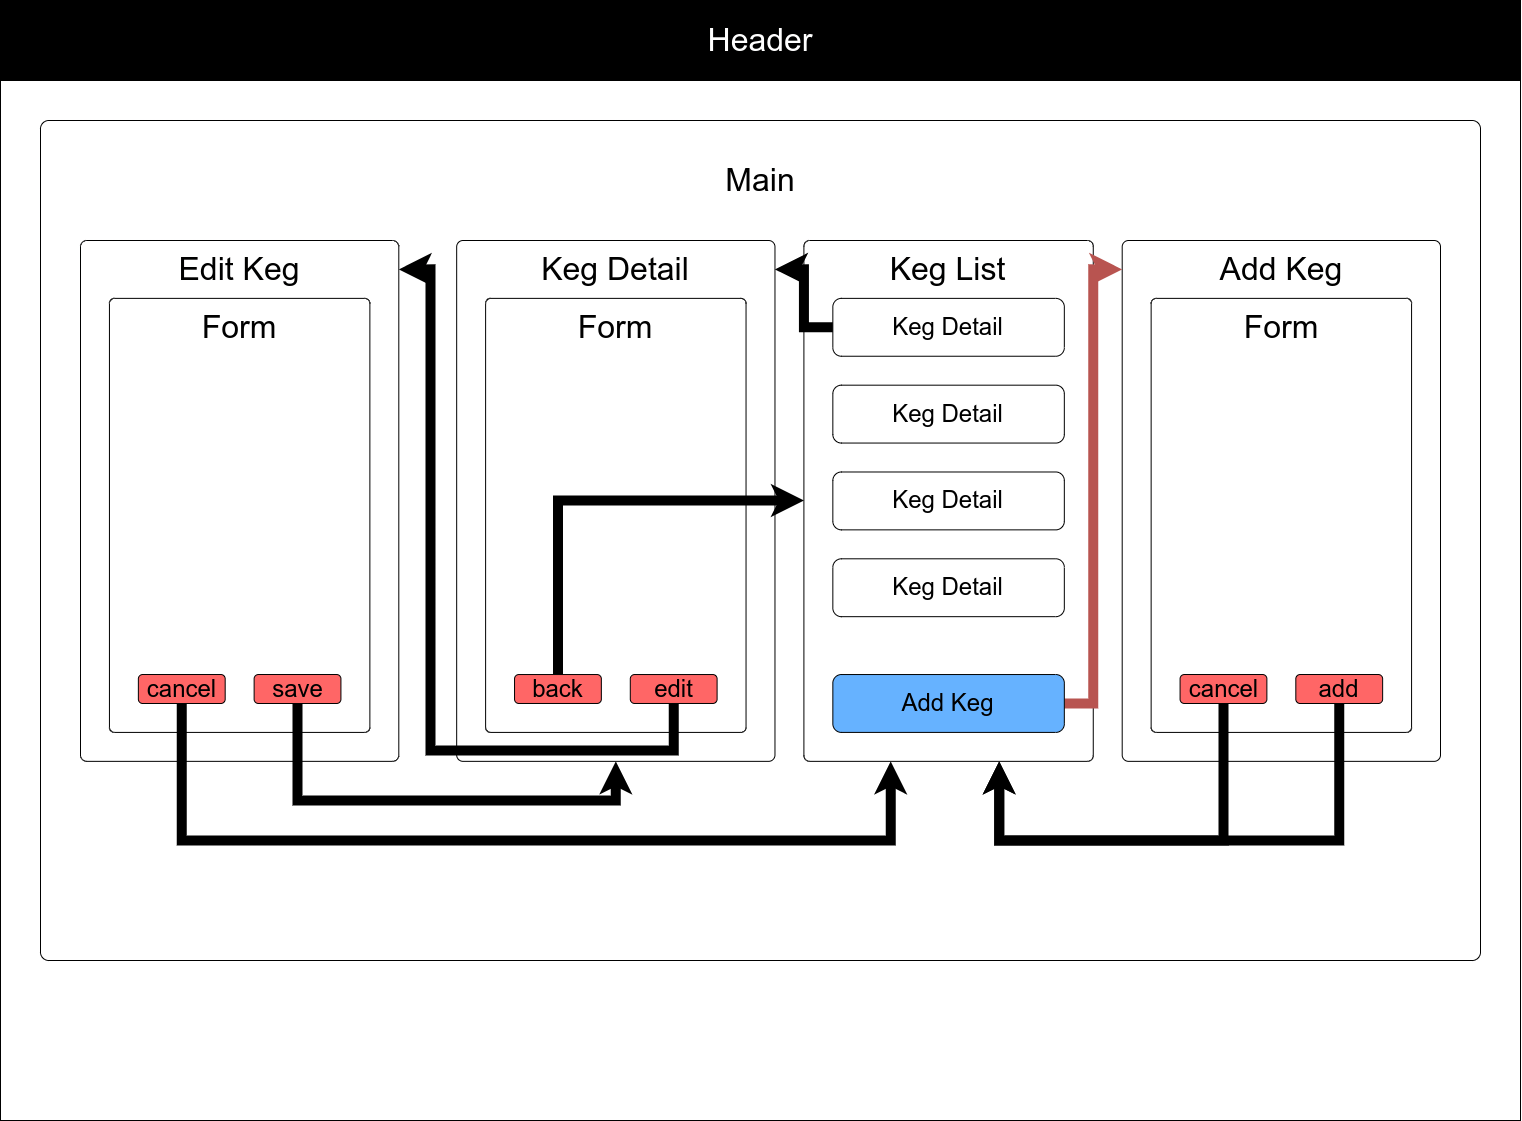

The diagram above was exported from draw.io. Its source (the exported page's mxGraphModel, read from the mxfile embedded in the PNG):
<mxGraphModel dx="2031" dy="1140" grid="1" gridSize="10" guides="1" tooltips="1" connect="1" arrows="1" fold="1" page="1" pageScale="1" pageWidth="1600" pageHeight="1200" math="0" shadow="0">
  <root>
    <mxCell id="0" />
    <mxCell id="1" parent="0" />
    <mxCell id="tqy6S4Q1bca1Y50SzOHO-2" value="" style="whiteSpace=wrap;html=1;fillColor=none;" parent="1" vertex="1">
      <mxGeometry x="40" y="40" width="1520" height="1120" as="geometry" />
    </mxCell>
    <mxCell id="tqy6S4Q1bca1Y50SzOHO-3" value="&lt;font color=&quot;#ffffff&quot; style=&quot;font-size: 32px;&quot;&gt;Header&lt;/font&gt;" style="whiteSpace=wrap;html=1;fillColor=#000000;" parent="1" vertex="1">
      <mxGeometry x="40" y="40" width="1520" height="80" as="geometry" />
    </mxCell>
    <mxCell id="tqy6S4Q1bca1Y50SzOHO-5" value="" style="whiteSpace=wrap;html=1;fillColor=none;rounded=1;arcSize=1;" parent="1" vertex="1">
      <mxGeometry x="80" y="160" width="1440" height="840" as="geometry" />
    </mxCell>
    <mxCell id="tqy6S4Q1bca1Y50SzOHO-10" value="&lt;font style=&quot;font-size: 32px;&quot;&gt;Main&lt;/font&gt;" style="whiteSpace=wrap;html=1;fillColor=none;strokeColor=none;rounded=1;" parent="1" vertex="1">
      <mxGeometry x="80" y="160" width="1440" height="120" as="geometry" />
    </mxCell>
    <mxCell id="tqy6S4Q1bca1Y50SzOHO-6" value="" style="whiteSpace=wrap;html=1;fillColor=none;rounded=1;arcSize=2;" parent="1" vertex="1">
      <mxGeometry x="843.404255319149" y="280" width="289.3617021276596" height="520.8536842105264" as="geometry" />
    </mxCell>
    <mxCell id="tqy6S4Q1bca1Y50SzOHO-7" value="" style="whiteSpace=wrap;html=1;fillColor=none;rounded=1;arcSize=2;" parent="1" vertex="1">
      <mxGeometry x="1161.7021276595744" y="280" width="318.29787234042556" height="520.8536842105264" as="geometry" />
    </mxCell>
    <mxCell id="tqy6S4Q1bca1Y50SzOHO-11" value="&lt;font style=&quot;font-size: 32px;&quot;&gt;Keg List&lt;/font&gt;" style="whiteSpace=wrap;html=1;fillColor=none;strokeColor=none;" parent="1" vertex="1">
      <mxGeometry x="843.404255319149" y="280" width="289.3617021276596" height="57.87263157894736" as="geometry" />
    </mxCell>
    <mxCell id="tqy6S4Q1bca1Y50SzOHO-12" value="&lt;font style=&quot;font-size: 32px;&quot;&gt;Add Keg&lt;/font&gt;" style="whiteSpace=wrap;html=1;fillColor=none;strokeColor=none;" parent="1" vertex="1">
      <mxGeometry x="1161.7021276595744" y="280" width="318.29787234042556" height="57.87263157894736" as="geometry" />
    </mxCell>
    <mxCell id="tqy6S4Q1bca1Y50SzOHO-14" value="" style="whiteSpace=wrap;html=1;fillColor=none;rounded=1;arcSize=2;" parent="1" vertex="1">
      <mxGeometry x="1190.6382978723404" y="337.87263157894733" width="260.4255319148936" height="434.04473684210524" as="geometry" />
    </mxCell>
    <mxCell id="tqy6S4Q1bca1Y50SzOHO-16" value="&lt;font style=&quot;font-size: 32px;&quot;&gt;Form&lt;/font&gt;" style="whiteSpace=wrap;html=1;fillColor=none;strokeColor=none;arcSize=2;" parent="1" vertex="1">
      <mxGeometry x="1190.6382978723404" y="337.87263157894733" width="260.4255319148936" height="57.87263157894736" as="geometry" />
    </mxCell>
    <mxCell id="tqy6S4Q1bca1Y50SzOHO-18" value="&lt;font style=&quot;font-size: 24px;&quot;&gt;Keg Detail&lt;/font&gt;" style="whiteSpace=wrap;html=1;fillColor=none;strokeWidth=1;rounded=1;" parent="1" vertex="1">
      <mxGeometry x="872.3404255319149" y="337.87263157894733" width="231.48936170212767" height="57.87263157894736" as="geometry" />
    </mxCell>
    <mxCell id="tqy6S4Q1bca1Y50SzOHO-19" value="&lt;font style=&quot;font-size: 24px;&quot;&gt;Keg Detail&lt;/font&gt;" style="whiteSpace=wrap;html=1;fillColor=none;strokeWidth=1;rounded=1;" parent="1" vertex="1">
      <mxGeometry x="872.3404255319149" y="424.6815789473684" width="231.48936170212767" height="57.87263157894736" as="geometry" />
    </mxCell>
    <mxCell id="tqy6S4Q1bca1Y50SzOHO-20" value="&lt;font style=&quot;font-size: 24px;&quot;&gt;Keg Detail&lt;/font&gt;" style="whiteSpace=wrap;html=1;fillColor=none;strokeWidth=1;rounded=1;" parent="1" vertex="1">
      <mxGeometry x="872.3404255319149" y="511.49052631578945" width="231.48936170212767" height="57.87263157894736" as="geometry" />
    </mxCell>
    <mxCell id="tqy6S4Q1bca1Y50SzOHO-21" value="&lt;font style=&quot;font-size: 24px;&quot;&gt;Keg Detail&lt;/font&gt;" style="whiteSpace=wrap;html=1;fillColor=none;strokeWidth=1;rounded=1;" parent="1" vertex="1">
      <mxGeometry x="872.3404255319149" y="598.2994736842105" width="231.48936170212767" height="57.87263157894736" as="geometry" />
    </mxCell>
    <mxCell id="tqy6S4Q1bca1Y50SzOHO-27" style="edgeStyle=orthogonalEdgeStyle;rounded=0;orthogonalLoop=1;jettySize=auto;html=1;exitX=1;exitY=0.5;exitDx=0;exitDy=0;entryX=0;entryY=0.5;entryDx=0;entryDy=0;fontSize=24;fontColor=#FFFFFF;fillColor=#f8cecc;strokeColor=#b85450;endSize=1;startSize=1;strokeWidth=10;" parent="1" source="tqy6S4Q1bca1Y50SzOHO-22" target="tqy6S4Q1bca1Y50SzOHO-12" edge="1">
      <mxGeometry relative="1" as="geometry" />
    </mxCell>
    <mxCell id="tqy6S4Q1bca1Y50SzOHO-22" value="&lt;font style=&quot;font-size: 24px;&quot;&gt;Add Keg&lt;/font&gt;" style="whiteSpace=wrap;html=1;fillColor=#66B2FF;strokeWidth=1;rounded=1;" parent="1" vertex="1">
      <mxGeometry x="872.3404255319149" y="714.0447368421053" width="231.48936170212767" height="57.87263157894736" as="geometry" />
    </mxCell>
    <mxCell id="tqy6S4Q1bca1Y50SzOHO-49" style="edgeStyle=orthogonalEdgeStyle;rounded=0;orthogonalLoop=1;jettySize=auto;html=1;exitX=0.5;exitY=1;exitDx=0;exitDy=0;entryX=0.675;entryY=1;entryDx=0;entryDy=0;entryPerimeter=0;fontSize=24;fontColor=#FFFFFF;startSize=1;endSize=1;strokeWidth=10;" parent="1" source="tqy6S4Q1bca1Y50SzOHO-23" target="tqy6S4Q1bca1Y50SzOHO-6" edge="1">
      <mxGeometry relative="1" as="geometry">
        <Array as="points">
          <mxPoint x="1263" y="880" />
          <mxPoint x="1039" y="880" />
        </Array>
      </mxGeometry>
    </mxCell>
    <mxCell id="tqy6S4Q1bca1Y50SzOHO-23" value="&lt;span style=&quot;font-size: 24px;&quot;&gt;cancel&lt;/span&gt;" style="whiteSpace=wrap;html=1;fillColor=#FF6666;strokeWidth=1;rounded=1;" parent="1" vertex="1">
      <mxGeometry x="1219.5744680851064" y="714.0447368421053" width="86.80851063829788" height="28.93631578947368" as="geometry" />
    </mxCell>
    <mxCell id="tqy6S4Q1bca1Y50SzOHO-50" style="edgeStyle=orthogonalEdgeStyle;rounded=0;orthogonalLoop=1;jettySize=auto;html=1;exitX=0.5;exitY=1;exitDx=0;exitDy=0;fontSize=24;fontColor=#FFFFFF;startSize=1;endSize=1;strokeWidth=10;" parent="1" source="tqy6S4Q1bca1Y50SzOHO-24" edge="1">
      <mxGeometry relative="1" as="geometry">
        <mxPoint x="1038.723404255319" y="800.8536842105264" as="targetPoint" />
        <Array as="points">
          <mxPoint x="1379" y="880" />
          <mxPoint x="1039" y="880" />
        </Array>
      </mxGeometry>
    </mxCell>
    <mxCell id="tqy6S4Q1bca1Y50SzOHO-24" value="&lt;font style=&quot;font-size: 24px;&quot;&gt;add&lt;/font&gt;" style="whiteSpace=wrap;html=1;fillColor=#FF6666;strokeWidth=1;rounded=1;" parent="1" vertex="1">
      <mxGeometry x="1335.3191489361702" y="714.0447368421053" width="86.80851063829788" height="28.93631578947368" as="geometry" />
    </mxCell>
    <mxCell id="tqy6S4Q1bca1Y50SzOHO-28" value="" style="group" parent="1" vertex="1" connectable="0">
      <mxGeometry x="496.17021276595744" y="280" width="318.29787234042556" height="520.8536842105264" as="geometry" />
    </mxCell>
    <mxCell id="tqy6S4Q1bca1Y50SzOHO-8" value="" style="whiteSpace=wrap;html=1;fillColor=none;rounded=1;arcSize=2;" parent="tqy6S4Q1bca1Y50SzOHO-28" vertex="1">
      <mxGeometry width="318.29787234042556" height="520.8536842105264" as="geometry" />
    </mxCell>
    <mxCell id="tqy6S4Q1bca1Y50SzOHO-13" value="&lt;font style=&quot;font-size: 32px;&quot;&gt;Keg Detail&lt;/font&gt;" style="whiteSpace=wrap;html=1;fillColor=none;strokeColor=none;" parent="tqy6S4Q1bca1Y50SzOHO-28" vertex="1">
      <mxGeometry width="318.29787234042556" height="57.87263157894738" as="geometry" />
    </mxCell>
    <mxCell id="tqy6S4Q1bca1Y50SzOHO-15" value="" style="whiteSpace=wrap;html=1;fillColor=none;rounded=1;arcSize=2;" parent="tqy6S4Q1bca1Y50SzOHO-28" vertex="1">
      <mxGeometry x="28.93617021276596" y="57.87263157894738" width="260.4255319148936" height="434.0447368421053" as="geometry" />
    </mxCell>
    <mxCell id="tqy6S4Q1bca1Y50SzOHO-17" value="&lt;font style=&quot;font-size: 32px;&quot;&gt;Form&lt;/font&gt;" style="whiteSpace=wrap;html=1;fillColor=none;strokeColor=none;" parent="tqy6S4Q1bca1Y50SzOHO-28" vertex="1">
      <mxGeometry x="28.93617021276596" y="57.87263157894738" width="260.4255319148936" height="57.87263157894738" as="geometry" />
    </mxCell>
    <mxCell id="tqy6S4Q1bca1Y50SzOHO-25" value="&lt;span style=&quot;font-size: 24px;&quot;&gt;back&lt;/span&gt;" style="whiteSpace=wrap;html=1;fillColor=#FF6666;strokeWidth=1;rounded=1;" parent="tqy6S4Q1bca1Y50SzOHO-28" vertex="1">
      <mxGeometry x="57.87234042553192" y="434.0447368421053" width="86.80851063829788" height="28.93631578947369" as="geometry" />
    </mxCell>
    <mxCell id="tqy6S4Q1bca1Y50SzOHO-26" value="&lt;font style=&quot;font-size: 24px;&quot;&gt;edit&lt;/font&gt;" style="whiteSpace=wrap;html=1;fillColor=#FF6666;strokeWidth=1;rounded=1;" parent="tqy6S4Q1bca1Y50SzOHO-28" vertex="1">
      <mxGeometry x="173.61702127659575" y="434.0447368421053" width="86.80851063829788" height="28.93631578947369" as="geometry" />
    </mxCell>
    <mxCell id="tqy6S4Q1bca1Y50SzOHO-29" style="edgeStyle=orthogonalEdgeStyle;rounded=0;orthogonalLoop=1;jettySize=auto;html=1;exitX=0;exitY=0.5;exitDx=0;exitDy=0;entryX=1;entryY=0.5;entryDx=0;entryDy=0;fontSize=24;fontColor=#FFFFFF;startSize=1;endSize=1;strokeWidth=10;" parent="1" source="tqy6S4Q1bca1Y50SzOHO-18" target="tqy6S4Q1bca1Y50SzOHO-13" edge="1">
      <mxGeometry relative="1" as="geometry" />
    </mxCell>
    <mxCell id="tqy6S4Q1bca1Y50SzOHO-38" value="" style="group" parent="1" vertex="1" connectable="0">
      <mxGeometry x="120" y="280" width="318.29787234042556" height="520.8536842105264" as="geometry" />
    </mxCell>
    <mxCell id="tqy6S4Q1bca1Y50SzOHO-39" value="" style="whiteSpace=wrap;html=1;fillColor=none;rounded=1;arcSize=2;" parent="tqy6S4Q1bca1Y50SzOHO-38" vertex="1">
      <mxGeometry width="318.29787234042556" height="520.8536842105264" as="geometry" />
    </mxCell>
    <mxCell id="tqy6S4Q1bca1Y50SzOHO-40" value="&lt;font style=&quot;font-size: 32px;&quot;&gt;Edit Keg&lt;/font&gt;" style="whiteSpace=wrap;html=1;fillColor=none;strokeColor=none;" parent="tqy6S4Q1bca1Y50SzOHO-38" vertex="1">
      <mxGeometry width="318.29787234042556" height="57.87263157894738" as="geometry" />
    </mxCell>
    <mxCell id="tqy6S4Q1bca1Y50SzOHO-41" value="" style="whiteSpace=wrap;html=1;fillColor=none;rounded=1;arcSize=2;" parent="tqy6S4Q1bca1Y50SzOHO-38" vertex="1">
      <mxGeometry x="28.93617021276596" y="57.87263157894738" width="260.4255319148936" height="434.0447368421053" as="geometry" />
    </mxCell>
    <mxCell id="tqy6S4Q1bca1Y50SzOHO-42" value="&lt;font style=&quot;font-size: 32px;&quot;&gt;Form&lt;/font&gt;" style="whiteSpace=wrap;html=1;fillColor=none;strokeColor=none;" parent="tqy6S4Q1bca1Y50SzOHO-38" vertex="1">
      <mxGeometry x="28.93617021276596" y="57.87263157894738" width="260.4255319148936" height="57.87263157894738" as="geometry" />
    </mxCell>
    <mxCell id="tqy6S4Q1bca1Y50SzOHO-43" value="&lt;span style=&quot;font-size: 24px;&quot;&gt;cancel&lt;/span&gt;" style="whiteSpace=wrap;html=1;fillColor=#FF6666;strokeWidth=1;rounded=1;" parent="tqy6S4Q1bca1Y50SzOHO-38" vertex="1">
      <mxGeometry x="57.87234042553192" y="434.0447368421053" width="86.80851063829788" height="28.93631578947369" as="geometry" />
    </mxCell>
    <mxCell id="tqy6S4Q1bca1Y50SzOHO-44" value="&lt;font style=&quot;font-size: 24px;&quot;&gt;save&lt;/font&gt;" style="whiteSpace=wrap;html=1;fillColor=#FF6666;strokeWidth=1;rounded=1;" parent="tqy6S4Q1bca1Y50SzOHO-38" vertex="1">
      <mxGeometry x="173.61702127659575" y="434.0447368421053" width="86.80851063829788" height="28.93631578947369" as="geometry" />
    </mxCell>
    <mxCell id="tqy6S4Q1bca1Y50SzOHO-45" style="edgeStyle=orthogonalEdgeStyle;rounded=0;orthogonalLoop=1;jettySize=auto;html=1;exitX=0.5;exitY=1;exitDx=0;exitDy=0;entryX=1;entryY=0.5;entryDx=0;entryDy=0;fontSize=24;fontColor=#FFFFFF;startSize=1;endSize=1;strokeWidth=10;" parent="1" source="tqy6S4Q1bca1Y50SzOHO-26" target="tqy6S4Q1bca1Y50SzOHO-40" edge="1">
      <mxGeometry relative="1" as="geometry">
        <Array as="points">
          <mxPoint x="713" y="790" />
          <mxPoint x="470" y="790" />
          <mxPoint x="470" y="309" />
        </Array>
      </mxGeometry>
    </mxCell>
    <mxCell id="tqy6S4Q1bca1Y50SzOHO-46" style="edgeStyle=orthogonalEdgeStyle;rounded=0;orthogonalLoop=1;jettySize=auto;html=1;exitX=0.5;exitY=0;exitDx=0;exitDy=0;fontSize=24;fontColor=#FFFFFF;startSize=1;endSize=1;strokeWidth=10;" parent="1" source="tqy6S4Q1bca1Y50SzOHO-25" target="tqy6S4Q1bca1Y50SzOHO-6" edge="1">
      <mxGeometry relative="1" as="geometry">
        <Array as="points">
          <mxPoint x="597" y="540" />
        </Array>
      </mxGeometry>
    </mxCell>
    <mxCell id="tqy6S4Q1bca1Y50SzOHO-47" style="edgeStyle=orthogonalEdgeStyle;rounded=0;orthogonalLoop=1;jettySize=auto;html=1;exitX=0.5;exitY=1;exitDx=0;exitDy=0;fontSize=24;fontColor=#FFFFFF;startSize=1;endSize=1;strokeWidth=10;" parent="1" source="tqy6S4Q1bca1Y50SzOHO-43" edge="1">
      <mxGeometry relative="1" as="geometry">
        <mxPoint x="930.2127659574469" y="800.8536842105264" as="targetPoint" />
        <Array as="points">
          <mxPoint x="221" y="880" />
          <mxPoint x="930" y="880" />
        </Array>
      </mxGeometry>
    </mxCell>
    <mxCell id="tqy6S4Q1bca1Y50SzOHO-48" style="edgeStyle=orthogonalEdgeStyle;rounded=0;orthogonalLoop=1;jettySize=auto;html=1;exitX=0.5;exitY=1;exitDx=0;exitDy=0;fontSize=24;fontColor=#FFFFFF;startSize=1;endSize=1;strokeWidth=10;entryX=0.5;entryY=1;entryDx=0;entryDy=0;" parent="1" source="tqy6S4Q1bca1Y50SzOHO-44" target="tqy6S4Q1bca1Y50SzOHO-8" edge="1">
      <mxGeometry relative="1" as="geometry">
        <mxPoint x="988.0851063829788" y="800.8536842105264" as="targetPoint" />
        <Array as="points">
          <mxPoint x="337" y="840" />
          <mxPoint x="655" y="840" />
        </Array>
      </mxGeometry>
    </mxCell>
  </root>
</mxGraphModel>